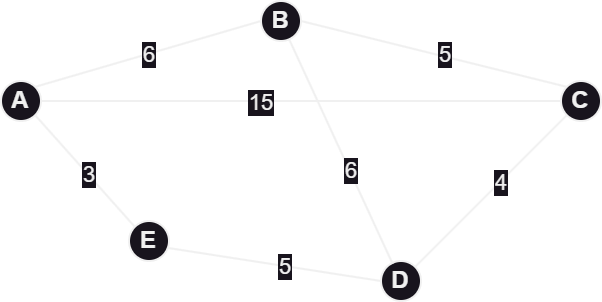

The diagram above was exported from draw.io. Its source (the exported page's mxGraphModel, read from the mxfile embedded in the PNG):
<mxGraphModel dx="1098" dy="828" grid="1" gridSize="10" guides="1" tooltips="1" connect="1" arrows="1" fold="1" page="1" pageScale="1" pageWidth="827" pageHeight="1169" math="0" shadow="0">
  <root>
    <mxCell id="0" />
    <mxCell id="1" parent="0" />
    <mxCell id="emVnELW7l06RB4Jt8qlT-1" value="&lt;b&gt;A&lt;/b&gt;" style="ellipse;whiteSpace=wrap;html=1;aspect=fixed;" parent="1" vertex="1">
      <mxGeometry x="340" y="300" width="20" height="20" as="geometry" />
    </mxCell>
    <mxCell id="emVnELW7l06RB4Jt8qlT-3" value="&lt;b&gt;B&lt;/b&gt;" style="ellipse;whiteSpace=wrap;html=1;aspect=fixed;align=center;" parent="1" vertex="1">
      <mxGeometry x="470" y="260" width="20" height="20" as="geometry" />
    </mxCell>
    <mxCell id="emVnELW7l06RB4Jt8qlT-4" value="&lt;b&gt;D&lt;/b&gt;" style="ellipse;whiteSpace=wrap;html=1;aspect=fixed;" parent="1" vertex="1">
      <mxGeometry x="530" y="390" width="20" height="20" as="geometry" />
    </mxCell>
    <mxCell id="emVnELW7l06RB4Jt8qlT-5" value="&lt;b&gt;E&lt;/b&gt;" style="ellipse;whiteSpace=wrap;html=1;aspect=fixed;" parent="1" vertex="1">
      <mxGeometry x="404" y="370" width="20" height="20" as="geometry" />
    </mxCell>
    <mxCell id="emVnELW7l06RB4Jt8qlT-6" value="&lt;b&gt;C&lt;/b&gt;" style="ellipse;whiteSpace=wrap;html=1;aspect=fixed;" parent="1" vertex="1">
      <mxGeometry x="620" y="300" width="20" height="20" as="geometry" />
    </mxCell>
    <mxCell id="emVnELW7l06RB4Jt8qlT-7" value="" style="endArrow=none;html=1;rounded=0;entryX=0;entryY=1;entryDx=0;entryDy=0;exitX=1;exitY=0;exitDx=0;exitDy=0;" parent="1" source="emVnELW7l06RB4Jt8qlT-4" target="emVnELW7l06RB4Jt8qlT-6" edge="1">
      <mxGeometry width="50" height="50" relative="1" as="geometry">
        <mxPoint x="590" y="400" as="sourcePoint" />
        <mxPoint x="640" y="350" as="targetPoint" />
      </mxGeometry>
    </mxCell>
    <mxCell id="emVnELW7l06RB4Jt8qlT-8" value="4" style="edgeLabel;html=1;align=center;verticalAlign=middle;resizable=0;points=[];" parent="emVnELW7l06RB4Jt8qlT-7" vertex="1" connectable="0">
      <mxGeometry x="0.2307" relative="1" as="geometry">
        <mxPoint x="-4" y="4" as="offset" />
      </mxGeometry>
    </mxCell>
    <mxCell id="emVnELW7l06RB4Jt8qlT-9" value="" style="endArrow=none;html=1;rounded=0;entryX=0;entryY=0.5;entryDx=0;entryDy=0;exitX=1;exitY=0.5;exitDx=0;exitDy=0;" parent="1" source="emVnELW7l06RB4Jt8qlT-1" target="emVnELW7l06RB4Jt8qlT-6" edge="1">
      <mxGeometry width="50" height="50" relative="1" as="geometry">
        <mxPoint x="430" y="330" as="sourcePoint" />
        <mxPoint x="556" y="320" as="targetPoint" />
      </mxGeometry>
    </mxCell>
    <mxCell id="emVnELW7l06RB4Jt8qlT-11" value="15" style="edgeLabel;html=1;align=center;verticalAlign=middle;resizable=0;points=[];" parent="emVnELW7l06RB4Jt8qlT-9" vertex="1" connectable="0">
      <mxGeometry x="0.0108" y="1" relative="1" as="geometry">
        <mxPoint x="-22" y="1" as="offset" />
      </mxGeometry>
    </mxCell>
    <mxCell id="emVnELW7l06RB4Jt8qlT-13" value="" style="endArrow=none;html=1;rounded=0;entryX=0;entryY=0;entryDx=0;entryDy=0;exitX=1;exitY=0.5;exitDx=0;exitDy=0;" parent="1" source="emVnELW7l06RB4Jt8qlT-3" target="emVnELW7l06RB4Jt8qlT-6" edge="1">
      <mxGeometry width="50" height="50" relative="1" as="geometry">
        <mxPoint x="567" y="413" as="sourcePoint" />
        <mxPoint x="643" y="337" as="targetPoint" />
      </mxGeometry>
    </mxCell>
    <mxCell id="emVnELW7l06RB4Jt8qlT-15" value="5" style="edgeLabel;html=1;align=center;verticalAlign=middle;resizable=0;points=[];" parent="emVnELW7l06RB4Jt8qlT-13" vertex="1" connectable="0">
      <mxGeometry x="0.2092" y="-1" relative="1" as="geometry">
        <mxPoint x="-9" y="-4" as="offset" />
      </mxGeometry>
    </mxCell>
    <mxCell id="emVnELW7l06RB4Jt8qlT-16" value="" style="endArrow=none;html=1;rounded=0;entryX=0.71;entryY=0.97;entryDx=0;entryDy=0;exitX=0.29;exitY=0.07;exitDx=0;exitDy=0;exitPerimeter=0;entryPerimeter=0;" parent="1" source="emVnELW7l06RB4Jt8qlT-4" target="emVnELW7l06RB4Jt8qlT-3" edge="1">
      <mxGeometry width="50" height="50" relative="1" as="geometry">
        <mxPoint x="577" y="423" as="sourcePoint" />
        <mxPoint x="653" y="347" as="targetPoint" />
      </mxGeometry>
    </mxCell>
    <mxCell id="emVnELW7l06RB4Jt8qlT-18" value="6" style="edgeLabel;html=1;align=center;verticalAlign=middle;resizable=0;points=[];" parent="emVnELW7l06RB4Jt8qlT-16" vertex="1" connectable="0">
      <mxGeometry x="-0.1529" relative="1" as="geometry">
        <mxPoint as="offset" />
      </mxGeometry>
    </mxCell>
    <mxCell id="emVnELW7l06RB4Jt8qlT-20" value="" style="endArrow=none;html=1;rounded=0;entryX=1;entryY=1;entryDx=0;entryDy=0;exitX=0;exitY=0;exitDx=0;exitDy=0;" parent="1" source="emVnELW7l06RB4Jt8qlT-5" target="emVnELW7l06RB4Jt8qlT-1" edge="1">
      <mxGeometry width="50" height="50" relative="1" as="geometry">
        <mxPoint x="440" y="420" as="sourcePoint" />
        <mxPoint x="490" y="370" as="targetPoint" />
      </mxGeometry>
    </mxCell>
    <mxCell id="emVnELW7l06RB4Jt8qlT-22" value="3" style="edgeLabel;html=1;align=center;verticalAlign=middle;resizable=0;points=[];" parent="emVnELW7l06RB4Jt8qlT-20" vertex="1" connectable="0">
      <mxGeometry x="-0.0648" relative="1" as="geometry">
        <mxPoint as="offset" />
      </mxGeometry>
    </mxCell>
    <mxCell id="emVnELW7l06RB4Jt8qlT-26" value="" style="endArrow=none;html=1;rounded=0;entryX=0;entryY=0.5;entryDx=0;entryDy=0;exitX=0.95;exitY=0.67;exitDx=0;exitDy=0;exitPerimeter=0;" parent="1" source="emVnELW7l06RB4Jt8qlT-5" target="emVnELW7l06RB4Jt8qlT-4" edge="1">
      <mxGeometry width="50" height="50" relative="1" as="geometry">
        <mxPoint x="440" y="420" as="sourcePoint" />
        <mxPoint x="490" y="370" as="targetPoint" />
      </mxGeometry>
    </mxCell>
    <mxCell id="emVnELW7l06RB4Jt8qlT-27" value="5" style="edgeLabel;html=1;align=center;verticalAlign=middle;resizable=0;points=[];" parent="emVnELW7l06RB4Jt8qlT-26" vertex="1" connectable="0">
      <mxGeometry x="0.0931" relative="1" as="geometry">
        <mxPoint as="offset" />
      </mxGeometry>
    </mxCell>
    <mxCell id="emVnELW7l06RB4Jt8qlT-28" value="" style="endArrow=none;html=1;rounded=0;entryX=0;entryY=0.5;entryDx=0;entryDy=0;exitX=1;exitY=0;exitDx=0;exitDy=0;" parent="1" source="emVnELW7l06RB4Jt8qlT-1" target="emVnELW7l06RB4Jt8qlT-3" edge="1">
      <mxGeometry width="50" height="50" relative="1" as="geometry">
        <mxPoint x="440" y="420" as="sourcePoint" />
        <mxPoint x="490" y="370" as="targetPoint" />
      </mxGeometry>
    </mxCell>
    <mxCell id="emVnELW7l06RB4Jt8qlT-29" value="6" style="edgeLabel;html=1;align=center;verticalAlign=middle;resizable=0;points=[];" parent="emVnELW7l06RB4Jt8qlT-28" vertex="1" connectable="0">
      <mxGeometry x="0.0056" relative="1" as="geometry">
        <mxPoint as="offset" />
      </mxGeometry>
    </mxCell>
  </root>
</mxGraphModel>